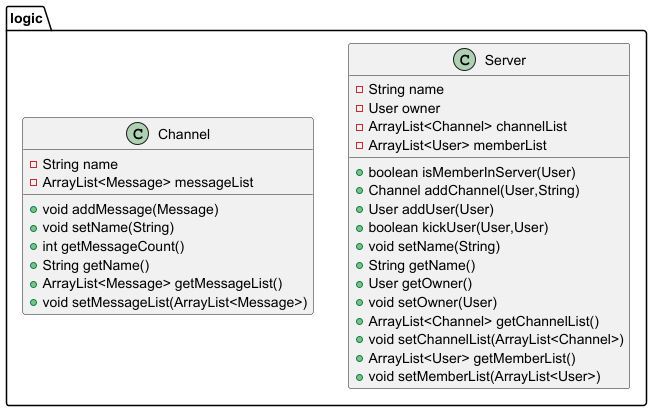

The diagram above was rendered by PlantUML. Its source (embedded in the PNG):
@startuml
class logic.Server {
- String name
- User owner
- ArrayList<Channel> channelList
- ArrayList<User> memberList
+ boolean isMemberInServer(User)
+ Channel addChannel(User,String)
+ User addUser(User)
+ boolean kickUser(User,User)
+ void setName(String)
+ String getName()
+ User getOwner()
+ void setOwner(User)
+ ArrayList<Channel> getChannelList()
+ void setChannelList(ArrayList<Channel>)
+ ArrayList<User> getMemberList()
+ void setMemberList(ArrayList<User>)
}


class logic.Channel {
- String name
- ArrayList<Message> messageList
+ void addMessage(Message)
+ void setName(String)
+ int getMessageCount()
+ String getName()
+ ArrayList<Message> getMessageList()
+ void setMessageList(ArrayList<Message>)
}


@enduml